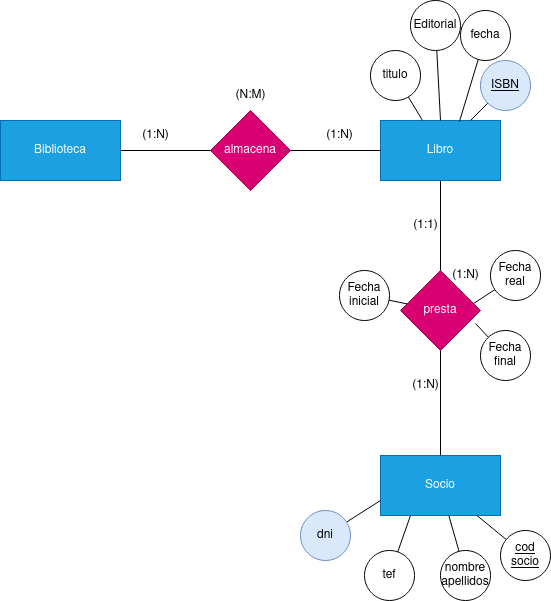

The diagram above was exported from draw.io. Its source (the exported page's mxGraphModel, read from the mxfile embedded in the PNG):
<mxGraphModel dx="1658" dy="860" grid="1" gridSize="10" guides="1" tooltips="1" connect="1" arrows="1" fold="1" page="1" pageScale="1" pageWidth="827" pageHeight="1169" math="0" shadow="0">
  <root>
    <mxCell id="0" />
    <mxCell id="1" parent="0" />
    <mxCell id="oFORDYwYM2xmQ_Zr8q8S-7" style="edgeStyle=orthogonalEdgeStyle;rounded=0;orthogonalLoop=1;jettySize=auto;html=1;endArrow=none;endFill=0;" edge="1" parent="1" source="oFORDYwYM2xmQ_Zr8q8S-1" target="oFORDYwYM2xmQ_Zr8q8S-6">
      <mxGeometry relative="1" as="geometry" />
    </mxCell>
    <mxCell id="oFORDYwYM2xmQ_Zr8q8S-1" value="Libro" style="rounded=0;whiteSpace=wrap;html=1;fillColor=#1ba1e2;strokeColor=#006EAF;fontColor=#ffffff;" vertex="1" parent="1">
      <mxGeometry x="430" y="190" width="120" height="60" as="geometry" />
    </mxCell>
    <mxCell id="oFORDYwYM2xmQ_Zr8q8S-10" style="edgeStyle=orthogonalEdgeStyle;rounded=0;orthogonalLoop=1;jettySize=auto;html=1;endArrow=none;endFill=0;" edge="1" parent="1" source="oFORDYwYM2xmQ_Zr8q8S-2" target="oFORDYwYM2xmQ_Zr8q8S-5">
      <mxGeometry relative="1" as="geometry" />
    </mxCell>
    <mxCell id="oFORDYwYM2xmQ_Zr8q8S-2" value="Biblioteca" style="rounded=0;whiteSpace=wrap;html=1;fillColor=#1ba1e2;fontColor=#ffffff;strokeColor=#006EAF;" vertex="1" parent="1">
      <mxGeometry x="50" y="190" width="120" height="60" as="geometry" />
    </mxCell>
    <mxCell id="oFORDYwYM2xmQ_Zr8q8S-4" value="Socio" style="rounded=0;whiteSpace=wrap;html=1;fillColor=#1ba1e2;fontColor=#ffffff;strokeColor=#006EAF;" vertex="1" parent="1">
      <mxGeometry x="430" y="525" width="120" height="60" as="geometry" />
    </mxCell>
    <mxCell id="oFORDYwYM2xmQ_Zr8q8S-11" style="edgeStyle=orthogonalEdgeStyle;rounded=0;orthogonalLoop=1;jettySize=auto;html=1;endArrow=none;endFill=0;" edge="1" parent="1" source="oFORDYwYM2xmQ_Zr8q8S-5" target="oFORDYwYM2xmQ_Zr8q8S-1">
      <mxGeometry relative="1" as="geometry" />
    </mxCell>
    <mxCell id="oFORDYwYM2xmQ_Zr8q8S-5" value="almacena" style="rhombus;whiteSpace=wrap;html=1;fillColor=#d80073;fontColor=#ffffff;strokeColor=#A50040;" vertex="1" parent="1">
      <mxGeometry x="260" y="180" width="80" height="80" as="geometry" />
    </mxCell>
    <mxCell id="oFORDYwYM2xmQ_Zr8q8S-8" style="edgeStyle=orthogonalEdgeStyle;rounded=0;orthogonalLoop=1;jettySize=auto;html=1;endArrow=none;endFill=0;" edge="1" parent="1" source="oFORDYwYM2xmQ_Zr8q8S-6" target="oFORDYwYM2xmQ_Zr8q8S-4">
      <mxGeometry relative="1" as="geometry" />
    </mxCell>
    <mxCell id="oFORDYwYM2xmQ_Zr8q8S-6" value="presta" style="rhombus;whiteSpace=wrap;html=1;fillColor=#d80073;fontColor=#ffffff;strokeColor=#A50040;" vertex="1" parent="1">
      <mxGeometry x="450" y="340" width="80" height="80" as="geometry" />
    </mxCell>
    <mxCell id="oFORDYwYM2xmQ_Zr8q8S-19" style="rounded=0;orthogonalLoop=1;jettySize=auto;html=1;endArrow=none;endFill=0;" edge="1" parent="1" source="oFORDYwYM2xmQ_Zr8q8S-13" target="oFORDYwYM2xmQ_Zr8q8S-6">
      <mxGeometry relative="1" as="geometry">
        <mxPoint x="478.8888888888889" y="351.1111111111111" as="targetPoint" />
      </mxGeometry>
    </mxCell>
    <mxCell id="oFORDYwYM2xmQ_Zr8q8S-13" value="&lt;div&gt;Fecha&lt;/div&gt;&lt;div&gt;inicial&lt;br&gt;&lt;/div&gt;" style="ellipse;whiteSpace=wrap;html=1;align=center;direction=south;" vertex="1" parent="1">
      <mxGeometry x="389" y="340" width="50" height="50" as="geometry" />
    </mxCell>
    <mxCell id="oFORDYwYM2xmQ_Zr8q8S-18" style="rounded=0;orthogonalLoop=1;jettySize=auto;html=1;endArrow=none;endFill=0;entryX=0.913;entryY=0.413;entryDx=0;entryDy=0;entryPerimeter=0;" edge="1" parent="1" source="oFORDYwYM2xmQ_Zr8q8S-14" target="oFORDYwYM2xmQ_Zr8q8S-6">
      <mxGeometry relative="1" as="geometry">
        <mxPoint x="495" y="345" as="targetPoint" />
      </mxGeometry>
    </mxCell>
    <mxCell id="oFORDYwYM2xmQ_Zr8q8S-14" value="&lt;div&gt;Fecha&lt;/div&gt;&lt;div&gt;real&lt;br&gt;&lt;/div&gt;" style="ellipse;whiteSpace=wrap;html=1;align=center;" vertex="1" parent="1">
      <mxGeometry x="540" y="320" width="50" height="50" as="geometry" />
    </mxCell>
    <mxCell id="oFORDYwYM2xmQ_Zr8q8S-17" style="rounded=0;orthogonalLoop=1;jettySize=auto;html=1;endArrow=none;endFill=0;entryX=0.938;entryY=0.663;entryDx=0;entryDy=0;entryPerimeter=0;" edge="1" parent="1" source="oFORDYwYM2xmQ_Zr8q8S-15" target="oFORDYwYM2xmQ_Zr8q8S-6">
      <mxGeometry relative="1" as="geometry">
        <mxPoint x="505.55555555555554" y="355.55555555555566" as="targetPoint" />
      </mxGeometry>
    </mxCell>
    <mxCell id="oFORDYwYM2xmQ_Zr8q8S-15" value="&lt;div&gt;Fecha&lt;/div&gt;&lt;div&gt;final&lt;br&gt;&lt;/div&gt;" style="ellipse;whiteSpace=wrap;html=1;align=center;" vertex="1" parent="1">
      <mxGeometry x="530" y="400" width="50" height="50" as="geometry" />
    </mxCell>
    <mxCell id="oFORDYwYM2xmQ_Zr8q8S-21" style="rounded=0;orthogonalLoop=1;jettySize=auto;html=1;entryX=0.75;entryY=0;entryDx=0;entryDy=0;endArrow=none;endFill=0;" edge="1" parent="1" source="oFORDYwYM2xmQ_Zr8q8S-20" target="oFORDYwYM2xmQ_Zr8q8S-1">
      <mxGeometry relative="1" as="geometry" />
    </mxCell>
    <mxCell id="oFORDYwYM2xmQ_Zr8q8S-20" value="&lt;u&gt;ISBN&lt;/u&gt;" style="ellipse;whiteSpace=wrap;html=1;align=center;fillColor=#dae8fc;strokeColor=#6c8ebf;" vertex="1" parent="1">
      <mxGeometry x="530" y="130" width="50" height="50" as="geometry" />
    </mxCell>
    <mxCell id="oFORDYwYM2xmQ_Zr8q8S-23" style="rounded=0;orthogonalLoop=1;jettySize=auto;html=1;entryX=0.5;entryY=0;entryDx=0;entryDy=0;endArrow=none;endFill=0;" edge="1" parent="1" source="oFORDYwYM2xmQ_Zr8q8S-22" target="oFORDYwYM2xmQ_Zr8q8S-1">
      <mxGeometry relative="1" as="geometry" />
    </mxCell>
    <mxCell id="oFORDYwYM2xmQ_Zr8q8S-22" value="Editorial" style="ellipse;whiteSpace=wrap;html=1;align=center;" vertex="1" parent="1">
      <mxGeometry x="460" y="70" width="50" height="50" as="geometry" />
    </mxCell>
    <mxCell id="oFORDYwYM2xmQ_Zr8q8S-25" style="rounded=0;orthogonalLoop=1;jettySize=auto;html=1;endArrow=none;endFill=0;" edge="1" parent="1" source="oFORDYwYM2xmQ_Zr8q8S-24" target="oFORDYwYM2xmQ_Zr8q8S-1">
      <mxGeometry relative="1" as="geometry" />
    </mxCell>
    <mxCell id="oFORDYwYM2xmQ_Zr8q8S-24" value="titulo" style="ellipse;whiteSpace=wrap;html=1;align=center;" vertex="1" parent="1">
      <mxGeometry x="420" y="120" width="50" height="50" as="geometry" />
    </mxCell>
    <mxCell id="oFORDYwYM2xmQ_Zr8q8S-27" style="rounded=0;orthogonalLoop=1;jettySize=auto;html=1;entryX=0.658;entryY=0.017;entryDx=0;entryDy=0;endArrow=none;endFill=0;entryPerimeter=0;" edge="1" parent="1" source="oFORDYwYM2xmQ_Zr8q8S-26" target="oFORDYwYM2xmQ_Zr8q8S-1">
      <mxGeometry relative="1" as="geometry" />
    </mxCell>
    <mxCell id="oFORDYwYM2xmQ_Zr8q8S-26" value="fecha" style="ellipse;whiteSpace=wrap;html=1;align=center;" vertex="1" parent="1">
      <mxGeometry x="510" y="80" width="50" height="50" as="geometry" />
    </mxCell>
    <mxCell id="oFORDYwYM2xmQ_Zr8q8S-29" style="rounded=0;orthogonalLoop=1;jettySize=auto;html=1;endArrow=none;endFill=0;" edge="1" parent="1" source="oFORDYwYM2xmQ_Zr8q8S-28" target="oFORDYwYM2xmQ_Zr8q8S-4">
      <mxGeometry relative="1" as="geometry" />
    </mxCell>
    <mxCell id="oFORDYwYM2xmQ_Zr8q8S-28" value="&lt;u&gt;cod socio&lt;/u&gt;" style="ellipse;whiteSpace=wrap;html=1;align=center;direction=south;" vertex="1" parent="1">
      <mxGeometry x="550" y="600" width="50" height="50" as="geometry" />
    </mxCell>
    <mxCell id="oFORDYwYM2xmQ_Zr8q8S-31" style="rounded=0;orthogonalLoop=1;jettySize=auto;html=1;endArrow=none;endFill=0;" edge="1" parent="1" source="oFORDYwYM2xmQ_Zr8q8S-30" target="oFORDYwYM2xmQ_Zr8q8S-4">
      <mxGeometry relative="1" as="geometry" />
    </mxCell>
    <mxCell id="oFORDYwYM2xmQ_Zr8q8S-30" value="&lt;div&gt;nombre&lt;/div&gt;&lt;div&gt;apellidos&lt;br&gt;&lt;/div&gt;" style="ellipse;whiteSpace=wrap;html=1;align=center;direction=south;" vertex="1" parent="1">
      <mxGeometry x="490" y="620" width="50" height="50" as="geometry" />
    </mxCell>
    <mxCell id="oFORDYwYM2xmQ_Zr8q8S-33" style="rounded=0;orthogonalLoop=1;jettySize=auto;html=1;entryX=0;entryY=0.75;entryDx=0;entryDy=0;endArrow=none;endFill=0;" edge="1" parent="1" source="oFORDYwYM2xmQ_Zr8q8S-32" target="oFORDYwYM2xmQ_Zr8q8S-4">
      <mxGeometry relative="1" as="geometry" />
    </mxCell>
    <mxCell id="oFORDYwYM2xmQ_Zr8q8S-32" value="dni" style="ellipse;whiteSpace=wrap;html=1;align=center;direction=south;fillColor=#dae8fc;strokeColor=#6c8ebf;" vertex="1" parent="1">
      <mxGeometry x="350" y="580" width="50" height="50" as="geometry" />
    </mxCell>
    <mxCell id="oFORDYwYM2xmQ_Zr8q8S-37" style="rounded=0;orthogonalLoop=1;jettySize=auto;html=1;entryX=0.25;entryY=1;entryDx=0;entryDy=0;endArrow=none;endFill=0;" edge="1" parent="1" source="oFORDYwYM2xmQ_Zr8q8S-36" target="oFORDYwYM2xmQ_Zr8q8S-4">
      <mxGeometry relative="1" as="geometry" />
    </mxCell>
    <mxCell id="oFORDYwYM2xmQ_Zr8q8S-36" value="tef" style="ellipse;whiteSpace=wrap;html=1;align=center;direction=south;" vertex="1" parent="1">
      <mxGeometry x="414" y="620" width="50" height="50" as="geometry" />
    </mxCell>
    <mxCell id="oFORDYwYM2xmQ_Zr8q8S-38" value="(1:N)" style="text;html=1;align=center;verticalAlign=middle;resizable=0;points=[];autosize=1;strokeColor=none;fillColor=none;" vertex="1" parent="1">
      <mxGeometry x="180" y="190" width="50" height="30" as="geometry" />
    </mxCell>
    <mxCell id="oFORDYwYM2xmQ_Zr8q8S-39" value="(1:N)" style="text;html=1;align=center;verticalAlign=middle;resizable=0;points=[];autosize=1;strokeColor=none;fillColor=none;" vertex="1" parent="1">
      <mxGeometry x="364" y="190" width="50" height="30" as="geometry" />
    </mxCell>
    <mxCell id="oFORDYwYM2xmQ_Zr8q8S-40" value="(N:M)" style="text;html=1;align=center;verticalAlign=middle;resizable=0;points=[];autosize=1;strokeColor=none;fillColor=none;" vertex="1" parent="1">
      <mxGeometry x="275" y="150" width="50" height="30" as="geometry" />
    </mxCell>
    <mxCell id="oFORDYwYM2xmQ_Zr8q8S-41" value="(1:1)" style="text;html=1;align=center;verticalAlign=middle;resizable=0;points=[];autosize=1;strokeColor=none;fillColor=none;" vertex="1" parent="1">
      <mxGeometry x="450" y="280" width="50" height="30" as="geometry" />
    </mxCell>
    <mxCell id="oFORDYwYM2xmQ_Zr8q8S-43" value="(1:N)" style="text;html=1;align=center;verticalAlign=middle;resizable=0;points=[];autosize=1;strokeColor=none;fillColor=none;" vertex="1" parent="1">
      <mxGeometry x="450" y="440" width="50" height="30" as="geometry" />
    </mxCell>
    <mxCell id="oFORDYwYM2xmQ_Zr8q8S-44" value="(1:N)" style="text;html=1;align=center;verticalAlign=middle;resizable=0;points=[];autosize=1;strokeColor=none;fillColor=none;" vertex="1" parent="1">
      <mxGeometry x="490" y="330" width="50" height="30" as="geometry" />
    </mxCell>
  </root>
</mxGraphModel>